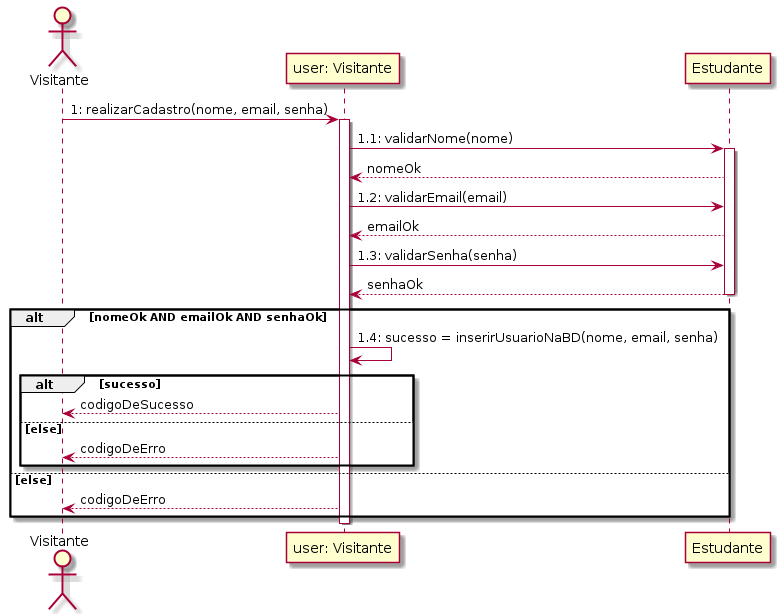

The diagram above was rendered by PlantUML. Its source (embedded in the PNG):
@startuml realizar_cadastro
actor Visitante

Visitante->"user: Visitante": 1: realizarCadastro(nome, email, senha)
Activate "user: Visitante"
"user: Visitante"->"Estudante": 1.1: validarNome(nome)
Activate "Estudante"
"Estudante"-->"user: Visitante": nomeOk

"user: Visitante"->"Estudante": 1.2: validarEmail(email)
"Estudante"-->"user: Visitante": emailOk

"user: Visitante"->"Estudante": 1.3: validarSenha(senha)
"Estudante"-->"user: Visitante": senhaOk
Deactivate "Estudante"
alt nomeOk AND emailOk AND senhaOk
"user: Visitante"->"user: Visitante": 1.4: sucesso = inserirUsuarioNaBD(nome, email, senha)
alt sucesso
"user: Visitante"-->Visitante: codigoDeSucesso
else else
"user: Visitante"-->Visitante: codigoDeErro
end
else else
"user: Visitante"-->Visitante: codigoDeErro
end
deactivate "user: Visitante"

@enduml